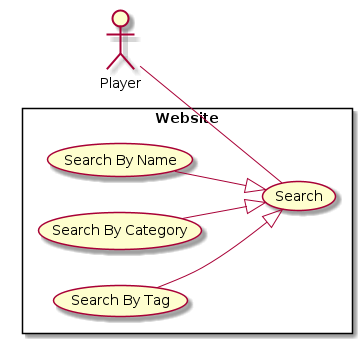

The diagram above was rendered by PlantUML. Its source (embedded in the PNG):
@startuml

left to right direction

skinparam packageStyle rectangle

actor Player

rectangle Website{

    Player -- (Search)

    (Search By Name) --|> (Search)

    (Search By Category) --|> (Search)

    (Search By Tag) --|> (Search)

}

@enduml